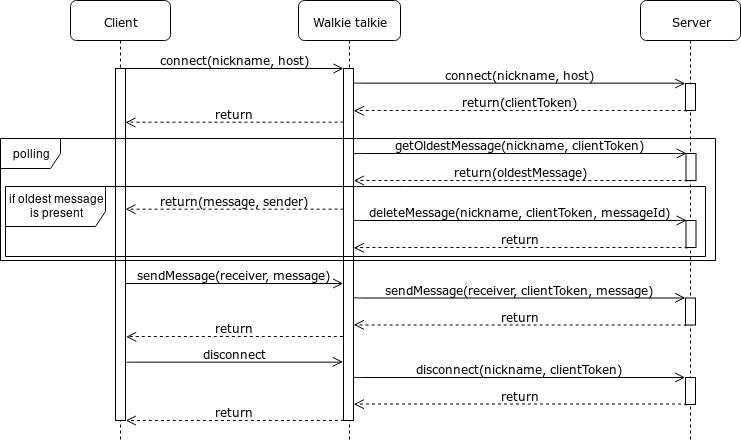

The diagram above was exported from draw.io. Its source (the exported page's mxGraphModel, read from the mxfile embedded in the PNG):
<mxGraphModel dx="289" dy="156" grid="1" gridSize="10" guides="1" tooltips="1" connect="1" arrows="1" fold="1" page="1" pageScale="1" pageWidth="1100" pageHeight="850" background="#ffffff" math="0" shadow="0">
  <root>
    <mxCell id="0" />
    <mxCell id="1" parent="0" />
    <mxCell id="7baba1c4bc27f4b0-2" value="Walkie talkie" style="shape=umlLifeline;perimeter=lifelinePerimeter;whiteSpace=wrap;html=1;container=1;collapsible=0;recursiveResize=0;outlineConnect=0;rounded=1;shadow=0;comic=0;labelBackgroundColor=none;strokeColor=#000000;strokeWidth=1;fillColor=#FFFFFF;fontFamily=Verdana;fontSize=12;fontColor=#000000;align=center;" parent="1" vertex="1">
      <mxGeometry x="323" y="80" width="102" height="440" as="geometry" />
    </mxCell>
    <mxCell id="7baba1c4bc27f4b0-10" value="" style="html=1;points=[];perimeter=orthogonalPerimeter;rounded=0;shadow=0;comic=0;labelBackgroundColor=none;strokeColor=#000000;strokeWidth=1;fillColor=#FFFFFF;fontFamily=Verdana;fontSize=12;fontColor=#000000;align=center;" parent="7baba1c4bc27f4b0-2" vertex="1">
      <mxGeometry x="45" y="68" width="10" height="352" as="geometry" />
    </mxCell>
    <mxCell id="iD1eQFMZQN502d0cPTjc-8" value="return(message, sender)" style="html=1;verticalAlign=bottom;endArrow=open;dashed=1;endSize=8;labelBackgroundColor=none;fontFamily=Verdana;fontSize=12;edgeStyle=elbowEdgeStyle;elbow=vertical;exitX=0.007;exitY=0.143;exitDx=0;exitDy=0;exitPerimeter=0;entryX=0.998;entryY=0.4;entryDx=0;entryDy=0;entryPerimeter=0;" edge="1" parent="7baba1c4bc27f4b0-2" target="7baba1c4bc27f4b0-9">
      <mxGeometry relative="1" as="geometry">
        <mxPoint x="-143" y="230" as="targetPoint" />
        <Array as="points" />
        <mxPoint x="45.068965517241395" y="208.72413793103453" as="sourcePoint" />
      </mxGeometry>
    </mxCell>
    <mxCell id="7baba1c4bc27f4b0-3" value="Server" style="shape=umlLifeline;perimeter=lifelinePerimeter;whiteSpace=wrap;html=1;container=1;collapsible=0;recursiveResize=0;outlineConnect=0;rounded=1;shadow=0;comic=0;labelBackgroundColor=none;strokeColor=#000000;strokeWidth=1;fillColor=#FFFFFF;fontFamily=Verdana;fontSize=12;fontColor=#000000;align=center;" parent="1" vertex="1">
      <mxGeometry x="665" y="80" width="100" height="440" as="geometry" />
    </mxCell>
    <mxCell id="7baba1c4bc27f4b0-13" value="" style="html=1;points=[];perimeter=orthogonalPerimeter;rounded=0;shadow=0;comic=0;labelBackgroundColor=none;strokeColor=#000000;strokeWidth=1;fillColor=#FFFFFF;fontFamily=Verdana;fontSize=12;fontColor=#000000;align=center;" parent="7baba1c4bc27f4b0-3" vertex="1">
      <mxGeometry x="45" y="83" width="10" height="27" as="geometry" />
    </mxCell>
    <mxCell id="iD1eQFMZQN502d0cPTjc-4" value="" style="html=1;points=[];perimeter=orthogonalPerimeter;rounded=0;shadow=0;comic=0;labelBackgroundColor=none;strokeColor=#000000;strokeWidth=1;fillColor=#FFFFFF;fontFamily=Verdana;fontSize=12;fontColor=#000000;align=center;" vertex="1" parent="7baba1c4bc27f4b0-3">
      <mxGeometry x="45.5" y="153" width="10" height="27" as="geometry" />
    </mxCell>
    <mxCell id="iD1eQFMZQN502d0cPTjc-5" value="getOldestMessage(nickname, clientToken)" style="html=1;verticalAlign=bottom;endArrow=open;labelBackgroundColor=none;fontFamily=Verdana;fontSize=12;edgeStyle=elbowEdgeStyle;elbow=vertical;endFill=0;startSize=6;endSize=8;entryX=0.067;entryY=0.01;entryDx=0;entryDy=0;entryPerimeter=0;exitX=1;exitY=0.243;exitDx=0;exitDy=0;exitPerimeter=0;" edge="1" parent="7baba1c4bc27f4b0-3" source="7baba1c4bc27f4b0-10">
      <mxGeometry relative="1" as="geometry">
        <mxPoint x="-224" y="153" as="sourcePoint" />
        <mxPoint x="46.166666666666515" y="152.90476190476187" as="targetPoint" />
        <Array as="points">
          <mxPoint x="-137.5" y="153" />
        </Array>
      </mxGeometry>
    </mxCell>
    <mxCell id="iD1eQFMZQN502d0cPTjc-14" value="" style="html=1;points=[];perimeter=orthogonalPerimeter;rounded=0;shadow=0;comic=0;labelBackgroundColor=none;strokeColor=#000000;strokeWidth=1;fillColor=#FFFFFF;fontFamily=Verdana;fontSize=12;fontColor=#000000;align=center;" vertex="1" parent="7baba1c4bc27f4b0-3">
      <mxGeometry x="45.5" y="220" width="10" height="27" as="geometry" />
    </mxCell>
    <mxCell id="iD1eQFMZQN502d0cPTjc-15" value="deleteMessage(nickname, clientToken, messageId)" style="html=1;verticalAlign=bottom;endArrow=open;labelBackgroundColor=none;fontFamily=Verdana;fontSize=12;edgeStyle=elbowEdgeStyle;elbow=vertical;endFill=0;startSize=6;endSize=8;entryX=0.067;entryY=0.01;entryDx=0;entryDy=0;entryPerimeter=0;exitX=1.023;exitY=0.431;exitDx=0;exitDy=0;exitPerimeter=0;" edge="1" parent="7baba1c4bc27f4b0-3" source="7baba1c4bc27f4b0-10">
      <mxGeometry relative="1" as="geometry">
        <mxPoint x="-235.71428571428578" y="221.14285714285717" as="sourcePoint" />
        <mxPoint x="46.166666666666515" y="219.90476190476187" as="targetPoint" />
        <Array as="points">
          <mxPoint x="-137.5" y="220" />
        </Array>
      </mxGeometry>
    </mxCell>
    <mxCell id="iD1eQFMZQN502d0cPTjc-26" value="" style="html=1;points=[];perimeter=orthogonalPerimeter;rounded=0;shadow=0;comic=0;labelBackgroundColor=none;strokeColor=#000000;strokeWidth=1;fillColor=#FFFFFF;fontFamily=Verdana;fontSize=12;fontColor=#000000;align=center;" vertex="1" parent="7baba1c4bc27f4b0-3">
      <mxGeometry x="45" y="297.5" width="10" height="27" as="geometry" />
    </mxCell>
    <mxCell id="iD1eQFMZQN502d0cPTjc-32" value="" style="html=1;points=[];perimeter=orthogonalPerimeter;rounded=0;shadow=0;comic=0;labelBackgroundColor=none;strokeColor=#000000;strokeWidth=1;fillColor=#FFFFFF;fontFamily=Verdana;fontSize=12;fontColor=#000000;align=center;" vertex="1" parent="7baba1c4bc27f4b0-3">
      <mxGeometry x="45" y="377" width="10" height="27" as="geometry" />
    </mxCell>
    <mxCell id="7baba1c4bc27f4b0-8" value="Client" style="shape=umlLifeline;perimeter=lifelinePerimeter;whiteSpace=wrap;html=1;container=1;collapsible=0;recursiveResize=0;outlineConnect=0;rounded=1;shadow=0;comic=0;labelBackgroundColor=none;strokeColor=#000000;strokeWidth=1;fillColor=#FFFFFF;fontFamily=Verdana;fontSize=12;fontColor=#000000;align=center;" parent="1" vertex="1">
      <mxGeometry x="95" y="80" width="100" height="440" as="geometry" />
    </mxCell>
    <mxCell id="7baba1c4bc27f4b0-9" value="" style="html=1;points=[];perimeter=orthogonalPerimeter;rounded=0;shadow=0;comic=0;labelBackgroundColor=none;strokeColor=#000000;strokeWidth=1;fillColor=#FFFFFF;fontFamily=Verdana;fontSize=12;fontColor=#000000;align=center;" parent="7baba1c4bc27f4b0-8" vertex="1">
      <mxGeometry x="45" y="68" width="10" height="352" as="geometry" />
    </mxCell>
    <mxCell id="7baba1c4bc27f4b0-11" value="connect(nickname, host)" style="html=1;verticalAlign=bottom;endArrow=open;entryX=0;entryY=0;labelBackgroundColor=none;fontFamily=Verdana;fontSize=12;edgeStyle=elbowEdgeStyle;elbow=vertical;endFill=0;startSize=6;endSize=8;" parent="1" source="7baba1c4bc27f4b0-9" target="7baba1c4bc27f4b0-10" edge="1">
      <mxGeometry relative="1" as="geometry">
        <mxPoint x="220" y="158" as="sourcePoint" />
      </mxGeometry>
    </mxCell>
    <mxCell id="iD1eQFMZQN502d0cPTjc-1" value="return" style="html=1;verticalAlign=bottom;endArrow=open;dashed=1;endSize=8;labelBackgroundColor=none;fontFamily=Verdana;fontSize=12;edgeStyle=elbowEdgeStyle;elbow=vertical;exitX=-0.023;exitY=0.151;exitDx=0;exitDy=0;exitPerimeter=0;entryX=0.986;entryY=0.153;entryDx=0;entryDy=0;entryPerimeter=0;" edge="1" parent="1" source="7baba1c4bc27f4b0-10" target="7baba1c4bc27f4b0-9">
      <mxGeometry relative="1" as="geometry">
        <mxPoint x="155.48275862068965" y="202.41379310344826" as="targetPoint" />
        <Array as="points" />
        <mxPoint x="343.0689655172414" y="201.72413793103453" as="sourcePoint" />
      </mxGeometry>
    </mxCell>
    <mxCell id="iD1eQFMZQN502d0cPTjc-2" value="connect(nickname, host)" style="html=1;verticalAlign=bottom;endArrow=open;labelBackgroundColor=none;fontFamily=Verdana;fontSize=12;edgeStyle=elbowEdgeStyle;elbow=vertical;endFill=0;startSize=6;endSize=8;entryX=-0.037;entryY=-0.005;entryDx=0;entryDy=0;entryPerimeter=0;exitX=1.023;exitY=0.041;exitDx=0;exitDy=0;exitPerimeter=0;" edge="1" parent="1" source="7baba1c4bc27f4b0-10" target="7baba1c4bc27f4b0-13">
      <mxGeometry relative="1" as="geometry">
        <mxPoint x="470" y="163" as="sourcePoint" />
        <mxPoint x="630" y="163" as="targetPoint" />
        <Array as="points" />
      </mxGeometry>
    </mxCell>
    <mxCell id="iD1eQFMZQN502d0cPTjc-3" value="return(clientToken)" style="html=1;verticalAlign=bottom;endArrow=open;dashed=1;endSize=8;labelBackgroundColor=none;fontFamily=Verdana;fontSize=12;edgeStyle=elbowEdgeStyle;elbow=vertical;exitX=0.067;exitY=1.032;exitDx=0;exitDy=0;exitPerimeter=0;entryX=1.023;entryY=0.12;entryDx=0;entryDy=0;entryPerimeter=0;" edge="1" parent="1" source="7baba1c4bc27f4b0-13" target="7baba1c4bc27f4b0-10">
      <mxGeometry relative="1" as="geometry">
        <mxPoint x="400" y="190" as="targetPoint" />
        <Array as="points">
          <mxPoint x="510" y="190" />
        </Array>
        <mxPoint x="520" y="190" as="sourcePoint" />
      </mxGeometry>
    </mxCell>
    <mxCell id="iD1eQFMZQN502d0cPTjc-9" value="if oldest message is present" style="shape=umlFrame;whiteSpace=wrap;html=1;width=100;height=40;" vertex="1" parent="1">
      <mxGeometry x="30" y="266" width="700" height="70" as="geometry" />
    </mxCell>
    <mxCell id="iD1eQFMZQN502d0cPTjc-7" value="polling" style="shape=umlFrame;whiteSpace=wrap;html=1;" vertex="1" parent="1">
      <mxGeometry x="25" y="218" width="715" height="122" as="geometry" />
    </mxCell>
    <mxCell id="iD1eQFMZQN502d0cPTjc-6" value="return(oldestMessage)" style="html=1;verticalAlign=bottom;endArrow=open;dashed=1;endSize=8;labelBackgroundColor=none;fontFamily=Verdana;fontSize=12;edgeStyle=elbowEdgeStyle;elbow=vertical;exitX=0.067;exitY=1.032;exitDx=0;exitDy=0;exitPerimeter=0;entryX=1.047;entryY=0.318;entryDx=0;entryDy=0;entryPerimeter=0;" edge="1" parent="1" source="iD1eQFMZQN502d0cPTjc-4" target="7baba1c4bc27f4b0-10">
      <mxGeometry relative="1" as="geometry">
        <mxPoint x="420" y="260" as="targetPoint" />
        <Array as="points">
          <mxPoint x="512.5" y="260" />
          <mxPoint x="602.5" y="260" />
        </Array>
        <mxPoint x="612.5" y="260" as="sourcePoint" />
      </mxGeometry>
    </mxCell>
    <mxCell id="iD1eQFMZQN502d0cPTjc-33" value="disconnect" style="html=1;verticalAlign=bottom;endArrow=open;labelBackgroundColor=none;fontFamily=Verdana;fontSize=12;edgeStyle=elbowEdgeStyle;elbow=vertical;endFill=0;startSize=6;endSize=8;exitX=1.056;exitY=0.835;exitDx=0;exitDy=0;exitPerimeter=0;entryX=-0.07;entryY=0.833;entryDx=0;entryDy=0;entryPerimeter=0;" edge="1" parent="1" source="7baba1c4bc27f4b0-9" target="7baba1c4bc27f4b0-10">
      <mxGeometry relative="1" as="geometry">
        <mxPoint x="155" y="441.844827586207" as="sourcePoint" />
        <mxPoint x="330" y="460" as="targetPoint" />
      </mxGeometry>
    </mxCell>
    <mxCell id="iD1eQFMZQN502d0cPTjc-34" value="return" style="html=1;verticalAlign=bottom;endArrow=open;dashed=1;endSize=8;labelBackgroundColor=none;fontFamily=Verdana;fontSize=12;edgeStyle=elbowEdgeStyle;elbow=vertical;entryX=1.033;entryY=1;entryDx=0;entryDy=0;entryPerimeter=0;exitX=0;exitY=0.998;exitDx=0;exitDy=0;exitPerimeter=0;" edge="1" parent="1" source="7baba1c4bc27f4b0-10" target="7baba1c4bc27f4b0-9">
      <mxGeometry relative="1" as="geometry">
        <mxPoint x="220" y="500" as="targetPoint" />
        <Array as="points">
          <mxPoint x="370" y="500" />
        </Array>
        <mxPoint x="343" y="500" as="sourcePoint" />
      </mxGeometry>
    </mxCell>
    <mxCell id="iD1eQFMZQN502d0cPTjc-35" value="disconnect(nickname, clientToken)" style="html=1;verticalAlign=bottom;endArrow=open;labelBackgroundColor=none;fontFamily=Verdana;fontSize=12;edgeStyle=elbowEdgeStyle;elbow=vertical;endFill=0;startSize=6;endSize=8;entryX=-0.037;entryY=-0.005;entryDx=0;entryDy=0;entryPerimeter=0;exitX=1.023;exitY=0.877;exitDx=0;exitDy=0;exitPerimeter=0;" edge="1" parent="1" target="iD1eQFMZQN502d0cPTjc-32" source="7baba1c4bc27f4b0-10">
      <mxGeometry relative="1" as="geometry">
        <mxPoint x="410" y="456" as="sourcePoint" />
        <mxPoint x="40" y="376.5" as="targetPoint" />
        <Array as="points" />
      </mxGeometry>
    </mxCell>
    <mxCell id="iD1eQFMZQN502d0cPTjc-36" value="return" style="html=1;verticalAlign=bottom;endArrow=open;dashed=1;endSize=8;labelBackgroundColor=none;fontFamily=Verdana;fontSize=12;edgeStyle=elbowEdgeStyle;elbow=vertical;exitX=0.067;exitY=1.032;exitDx=0;exitDy=0;exitPerimeter=0;entryX=1.047;entryY=0.954;entryDx=0;entryDy=0;entryPerimeter=0;" edge="1" parent="1" source="iD1eQFMZQN502d0cPTjc-32" target="7baba1c4bc27f4b0-10">
      <mxGeometry relative="1" as="geometry">
        <mxPoint x="400" y="460" as="targetPoint" />
        <Array as="points">
          <mxPoint x="510" y="483.5" />
        </Array>
        <mxPoint x="-70" y="403.5" as="sourcePoint" />
      </mxGeometry>
    </mxCell>
    <mxCell id="iD1eQFMZQN502d0cPTjc-16" value="return" style="html=1;verticalAlign=bottom;endArrow=open;dashed=1;endSize=8;labelBackgroundColor=none;fontFamily=Verdana;fontSize=12;edgeStyle=elbowEdgeStyle;elbow=vertical;exitX=0.067;exitY=1.032;exitDx=0;exitDy=0;exitPerimeter=0;entryX=1.023;entryY=0.509;entryDx=0;entryDy=0;entryPerimeter=0;" edge="1" parent="1" source="iD1eQFMZQN502d0cPTjc-14" target="7baba1c4bc27f4b0-10">
      <mxGeometry relative="1" as="geometry">
        <mxPoint x="428.1428571428571" y="327.42857142857144" as="targetPoint" />
        <Array as="points">
          <mxPoint x="587.5" y="327" />
          <mxPoint x="677.5" y="327" />
        </Array>
        <mxPoint x="687.5" y="327" as="sourcePoint" />
      </mxGeometry>
    </mxCell>
    <mxCell id="iD1eQFMZQN502d0cPTjc-27" value="sendMessage(receiver, message)" style="html=1;verticalAlign=bottom;endArrow=open;labelBackgroundColor=none;fontFamily=Verdana;fontSize=12;edgeStyle=elbowEdgeStyle;elbow=vertical;endFill=0;startSize=6;endSize=8;entryX=-0.047;entryY=0.611;entryDx=0;entryDy=0;entryPerimeter=0;exitX=0.951;exitY=0.611;exitDx=0;exitDy=0;exitPerimeter=0;" edge="1" parent="1" source="7baba1c4bc27f4b0-9" target="7baba1c4bc27f4b0-10">
      <mxGeometry relative="1" as="geometry">
        <mxPoint x="230" y="362.8448275862069" as="sourcePoint" />
        <mxPoint x="350" y="363" as="targetPoint" />
      </mxGeometry>
    </mxCell>
    <mxCell id="iD1eQFMZQN502d0cPTjc-30" value="return" style="html=1;verticalAlign=bottom;endArrow=open;dashed=1;endSize=8;labelBackgroundColor=none;fontFamily=Verdana;fontSize=12;edgeStyle=elbowEdgeStyle;elbow=vertical;exitX=0.067;exitY=1.032;exitDx=0;exitDy=0;exitPerimeter=0;entryX=1.047;entryY=0.728;entryDx=0;entryDy=0;entryPerimeter=0;" edge="1" parent="1" source="iD1eQFMZQN502d0cPTjc-26" target="7baba1c4bc27f4b0-10">
      <mxGeometry relative="1" as="geometry">
        <mxPoint x="428.41379310344826" y="404.2241379310345" as="targetPoint" />
        <Array as="points">
          <mxPoint x="585" y="404.5" />
        </Array>
        <mxPoint x="595" y="404.5" as="sourcePoint" />
      </mxGeometry>
    </mxCell>
    <mxCell id="iD1eQFMZQN502d0cPTjc-29" value="sendMessage(receiver, clientToken, message)" style="html=1;verticalAlign=bottom;endArrow=open;labelBackgroundColor=none;fontFamily=Verdana;fontSize=12;edgeStyle=elbowEdgeStyle;elbow=vertical;endFill=0;startSize=6;endSize=8;exitX=1.047;exitY=0.65;exitDx=0;exitDy=0;exitPerimeter=0;entryX=-0.037;entryY=-0.005;entryDx=0;entryDy=0;entryPerimeter=0;" edge="1" parent="1" target="iD1eQFMZQN502d0cPTjc-26" source="7baba1c4bc27f4b0-10">
      <mxGeometry relative="1" as="geometry">
        <mxPoint x="427.7142857142858" y="377.88095238095235" as="sourcePoint" />
        <mxPoint x="705" y="377.5" as="targetPoint" />
        <Array as="points">
          <mxPoint x="435" y="377.5" />
        </Array>
      </mxGeometry>
    </mxCell>
    <mxCell id="iD1eQFMZQN502d0cPTjc-28" value="return" style="html=1;verticalAlign=bottom;endArrow=open;dashed=1;endSize=8;labelBackgroundColor=none;fontFamily=Verdana;fontSize=12;edgeStyle=elbowEdgeStyle;elbow=vertical;entryX=1.056;entryY=0.762;entryDx=0;entryDy=0;entryPerimeter=0;exitX=-0.07;exitY=0.761;exitDx=0;exitDy=0;exitPerimeter=0;" edge="1" parent="1" source="7baba1c4bc27f4b0-10" target="7baba1c4bc27f4b0-9">
      <mxGeometry relative="1" as="geometry">
        <mxPoint x="230.48275862068965" y="416.91379310344826" as="targetPoint" />
        <Array as="points">
          <mxPoint x="240" y="416" />
        </Array>
        <mxPoint x="330" y="416" as="sourcePoint" />
      </mxGeometry>
    </mxCell>
  </root>
</mxGraphModel>